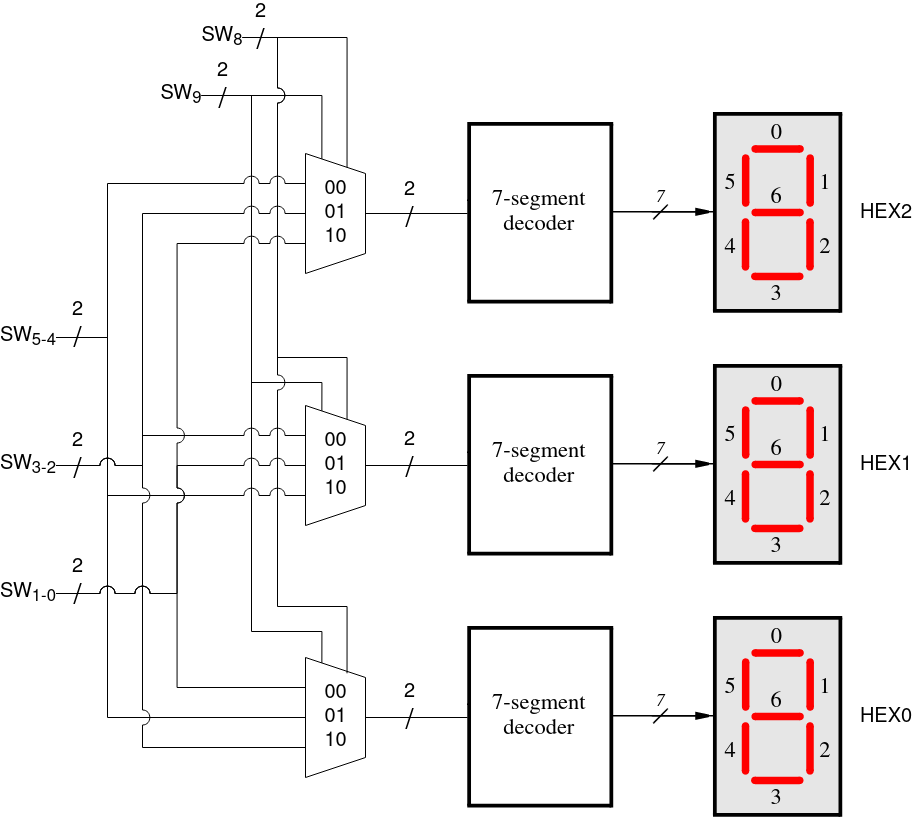

The diagram above was exported from draw.io. Its source (the exported page's mxGraphModel, read from the mxfile embedded in the PNG):
<mxGraphModel dx="2017" dy="2274" grid="0" gridSize="10" guides="1" tooltips="1" connect="1" arrows="1" fold="1" page="1" pageScale="1" pageWidth="900" pageHeight="1600" background="#ffffff" math="0" shadow="0">
  <root>
    <mxCell id="0" />
    <mxCell id="1" parent="0" />
    <mxCell id="3Roe9ZjdDoahewRHw3Tf-28" style="edgeStyle=orthogonalEdgeStyle;rounded=0;orthogonalLoop=1;jettySize=auto;html=1;entryX=0;entryY=0.75;entryDx=0;entryDy=0;endArrow=none;endFill=0;fontSize=20;" edge="1" parent="1" source="3Roe9ZjdDoahewRHw3Tf-21" target="3Roe9ZjdDoahewRHw3Tf-9">
      <mxGeometry relative="1" as="geometry">
        <Array as="points">
          <mxPoint x="173" y="33" />
          <mxPoint x="173" y="320" />
          <mxPoint x="243" y="320" />
        </Array>
      </mxGeometry>
    </mxCell>
    <mxCell id="3Roe9ZjdDoahewRHw3Tf-2" value="" style="shape=image;verticalLabelPosition=bottom;labelBackgroundColor=#ffffff;verticalAlign=top;aspect=fixed;imageAspect=0;image=data:image/png,(base64 omitted: 12824 chars);" vertex="1" parent="1">
      <mxGeometry x="389" y="50" width="377" height="202" as="geometry" />
    </mxCell>
    <mxCell id="3Roe9ZjdDoahewRHw3Tf-3" value="" style="shape=image;verticalLabelPosition=bottom;labelBackgroundColor=#ffffff;verticalAlign=top;aspect=fixed;imageAspect=0;image=data:image/png,(base64 omitted: 12824 chars);" vertex="1" parent="1">
      <mxGeometry x="389" y="302" width="377" height="202" as="geometry" />
    </mxCell>
    <mxCell id="3Roe9ZjdDoahewRHw3Tf-4" value="" style="shape=image;verticalLabelPosition=bottom;labelBackgroundColor=#ffffff;verticalAlign=top;aspect=fixed;imageAspect=0;image=data:image/png,(base64 omitted: 12824 chars);" vertex="1" parent="1">
      <mxGeometry x="389" y="554" width="377" height="202" as="geometry" />
    </mxCell>
    <mxCell id="3Roe9ZjdDoahewRHw3Tf-7" style="edgeStyle=orthogonalEdgeStyle;rounded=0;orthogonalLoop=1;jettySize=auto;html=1;endArrow=none;endFill=0;" edge="1" parent="1" source="3Roe9ZjdDoahewRHw3Tf-5" target="3Roe9ZjdDoahewRHw3Tf-4">
      <mxGeometry relative="1" as="geometry" />
    </mxCell>
    <mxCell id="3Roe9ZjdDoahewRHw3Tf-5" value="" style="shape=trapezoid;perimeter=trapezoidPerimeter;whiteSpace=wrap;html=1;fixedSize=1;rotation=90;labelBackgroundColor=#ffffff;" vertex="1" parent="1">
      <mxGeometry x="197" y="625" width="120" height="60" as="geometry" />
    </mxCell>
    <mxCell id="3Roe9ZjdDoahewRHw3Tf-8" style="edgeStyle=orthogonalEdgeStyle;rounded=0;orthogonalLoop=1;jettySize=auto;html=1;endArrow=none;endFill=0;" edge="1" parent="1" source="3Roe9ZjdDoahewRHw3Tf-9">
      <mxGeometry relative="1" as="geometry">
        <mxPoint x="389.0000000000002" y="403" as="targetPoint" />
      </mxGeometry>
    </mxCell>
    <mxCell id="3Roe9ZjdDoahewRHw3Tf-9" value="" style="shape=trapezoid;perimeter=trapezoidPerimeter;whiteSpace=wrap;html=1;fixedSize=1;rotation=90;labelBackgroundColor=#ffffff;" vertex="1" parent="1">
      <mxGeometry x="197" y="373" width="120" height="60" as="geometry" />
    </mxCell>
    <mxCell id="3Roe9ZjdDoahewRHw3Tf-10" style="edgeStyle=orthogonalEdgeStyle;rounded=0;orthogonalLoop=1;jettySize=auto;html=1;endArrow=none;endFill=0;" edge="1" parent="1" source="3Roe9ZjdDoahewRHw3Tf-11">
      <mxGeometry relative="1" as="geometry">
        <mxPoint x="389.0000000000002" y="151" as="targetPoint" />
      </mxGeometry>
    </mxCell>
    <mxCell id="3Roe9ZjdDoahewRHw3Tf-11" value="" style="shape=trapezoid;perimeter=trapezoidPerimeter;whiteSpace=wrap;html=1;fixedSize=1;rotation=90;" vertex="1" parent="1">
      <mxGeometry x="197" y="121" width="120" height="60" as="geometry" />
    </mxCell>
    <mxCell id="3Roe9ZjdDoahewRHw3Tf-12" value="&lt;div style=&quot;font-size: 20px;&quot;&gt;00&lt;/div&gt;&lt;div style=&quot;font-size: 20px;&quot;&gt;01&lt;/div&gt;&lt;div style=&quot;font-size: 20px;&quot;&gt;10&lt;br style=&quot;font-size: 20px;&quot;&gt;&lt;/div&gt;" style="text;html=1;align=center;verticalAlign=middle;resizable=0;points=[];autosize=1;fontSize=20;labelBackgroundColor=#ffffff;" vertex="1" parent="1">
      <mxGeometry x="241" y="113" width="32" height="76" as="geometry" />
    </mxCell>
    <mxCell id="3Roe9ZjdDoahewRHw3Tf-14" value="&lt;div style=&quot;font-size: 20px;&quot;&gt;00&lt;/div&gt;&lt;div style=&quot;font-size: 20px;&quot;&gt;01&lt;/div&gt;&lt;div style=&quot;font-size: 20px;&quot;&gt;10&lt;br style=&quot;font-size: 20px;&quot;&gt;&lt;/div&gt;" style="text;html=1;align=center;verticalAlign=middle;resizable=0;points=[];autosize=1;fontSize=20;" vertex="1" parent="1">
      <mxGeometry x="241" y="365" width="32" height="76" as="geometry" />
    </mxCell>
    <mxCell id="3Roe9ZjdDoahewRHw3Tf-15" value="&lt;div style=&quot;font-size: 20px;&quot;&gt;00&lt;/div&gt;&lt;div style=&quot;font-size: 20px;&quot;&gt;01&lt;/div&gt;&lt;div style=&quot;font-size: 20px;&quot;&gt;10&lt;br style=&quot;font-size: 20px;&quot;&gt;&lt;/div&gt;" style="text;html=1;align=center;verticalAlign=middle;resizable=0;points=[];autosize=1;fontSize=20;" vertex="1" parent="1">
      <mxGeometry x="241" y="617" width="32" height="76" as="geometry" />
    </mxCell>
    <mxCell id="3Roe9ZjdDoahewRHw3Tf-45" value="HEX0" style="text;html=1;strokeColor=none;fillColor=none;align=center;verticalAlign=middle;whiteSpace=wrap;rounded=0;labelBackgroundColor=#ffffff;fontSize=20;" vertex="1" parent="1">
      <mxGeometry x="788" y="645" width="40" height="20" as="geometry" />
    </mxCell>
    <mxCell id="3Roe9ZjdDoahewRHw3Tf-48" value="HEX1" style="text;html=1;strokeColor=none;fillColor=none;align=center;verticalAlign=middle;whiteSpace=wrap;rounded=0;labelBackgroundColor=#ffffff;fontSize=20;" vertex="1" parent="1">
      <mxGeometry x="788" y="393" width="40" height="20" as="geometry" />
    </mxCell>
    <mxCell id="3Roe9ZjdDoahewRHw3Tf-49" value="HEX2" style="text;html=1;strokeColor=none;fillColor=none;align=center;verticalAlign=middle;whiteSpace=wrap;rounded=0;labelBackgroundColor=#ffffff;fontSize=20;" vertex="1" parent="1">
      <mxGeometry x="788" y="141" width="40" height="20" as="geometry" />
    </mxCell>
    <mxCell id="3Roe9ZjdDoahewRHw3Tf-74" value="&lt;div&gt;2&lt;/div&gt;&lt;div&gt;&lt;font style=&quot;font-size: 29px&quot;&gt;/&lt;/font&gt;&lt;br&gt;&lt;/div&gt;" style="text;html=1;align=center;verticalAlign=middle;resizable=0;points=[];autosize=1;fontSize=20;" vertex="1" parent="1">
      <mxGeometry x="320" y="368" width="21" height="54" as="geometry" />
    </mxCell>
    <mxCell id="3Roe9ZjdDoahewRHw3Tf-76" value="&lt;div&gt;2&lt;/div&gt;&lt;div&gt;&lt;font style=&quot;font-size: 29px&quot;&gt;/&lt;/font&gt;&lt;br&gt;&lt;/div&gt;" style="text;html=1;align=center;verticalAlign=middle;resizable=0;points=[];autosize=1;fontSize=20;" vertex="1" parent="1">
      <mxGeometry x="320" y="620" width="21" height="54" as="geometry" />
    </mxCell>
    <mxCell id="3Roe9ZjdDoahewRHw3Tf-79" value="&lt;div&gt;2&lt;/div&gt;&lt;div&gt;&lt;font style=&quot;font-size: 29px&quot;&gt;/&lt;/font&gt;&lt;br&gt;&lt;/div&gt;" style="text;html=1;align=center;verticalAlign=middle;resizable=0;points=[];autosize=1;fontSize=20;" vertex="1" parent="1">
      <mxGeometry x="320" y="118" width="21" height="54" as="geometry" />
    </mxCell>
    <mxCell id="3Roe9ZjdDoahewRHw3Tf-80" value="&lt;div&gt;2&lt;/div&gt;&lt;div&gt;&lt;font style=&quot;font-size: 29px&quot;&gt;/&lt;/font&gt;&lt;br&gt;&lt;/div&gt;" style="text;html=1;align=center;verticalAlign=middle;resizable=0;points=[];autosize=1;fontSize=20;" vertex="1" parent="1">
      <mxGeometry x="-11" y="495" width="21" height="54" as="geometry" />
    </mxCell>
    <mxCell id="3Roe9ZjdDoahewRHw3Tf-81" value="&lt;div&gt;2&lt;/div&gt;&lt;div&gt;&lt;font style=&quot;font-size: 29px&quot;&gt;/&lt;/font&gt;&lt;br&gt;&lt;/div&gt;" style="text;html=1;align=center;verticalAlign=middle;resizable=0;points=[];autosize=1;fontSize=20;" vertex="1" parent="1">
      <mxGeometry x="-11" y="369" width="21" height="54" as="geometry" />
    </mxCell>
    <mxCell id="3Roe9ZjdDoahewRHw3Tf-82" value="&lt;div&gt;2&lt;/div&gt;&lt;div&gt;&lt;font style=&quot;font-size: 29px&quot;&gt;/&lt;/font&gt;&lt;br&gt;&lt;/div&gt;" style="text;html=1;align=center;verticalAlign=middle;resizable=0;points=[];autosize=1;fontSize=20;" vertex="1" parent="1">
      <mxGeometry x="-11" y="238" width="21" height="54" as="geometry" />
    </mxCell>
    <mxCell id="3Roe9ZjdDoahewRHw3Tf-84" value="&lt;div&gt;2&lt;/div&gt;&lt;div&gt;&lt;font style=&quot;font-size: 29px&quot;&gt;/&lt;/font&gt;&lt;br&gt;&lt;/div&gt;" style="text;html=1;align=center;verticalAlign=middle;resizable=0;points=[];autosize=1;fontSize=20;" vertex="1" parent="1">
      <mxGeometry x="171" y="-60" width="21" height="54" as="geometry" />
    </mxCell>
    <mxCell id="3Roe9ZjdDoahewRHw3Tf-85" value="&lt;div&gt;2&lt;/div&gt;&lt;div&gt;&lt;font style=&quot;font-size: 29px&quot;&gt;/&lt;/font&gt;&lt;br&gt;&lt;/div&gt;" style="text;html=1;align=center;verticalAlign=middle;resizable=0;points=[];autosize=1;fontSize=20;" vertex="1" parent="1">
      <mxGeometry x="133.5" y="-1" width="21" height="54" as="geometry" />
    </mxCell>
    <mxCell id="3Roe9ZjdDoahewRHw3Tf-27" style="edgeStyle=orthogonalEdgeStyle;rounded=0;orthogonalLoop=1;jettySize=auto;html=1;entryX=0;entryY=0.75;entryDx=0;entryDy=0;endArrow=none;endFill=0;fontSize=20;sketch=0;shadow=0;" edge="1" parent="1" source="3Roe9ZjdDoahewRHw3Tf-21" target="3Roe9ZjdDoahewRHw3Tf-11">
      <mxGeometry relative="1" as="geometry" />
    </mxCell>
    <mxCell id="3Roe9ZjdDoahewRHw3Tf-29" style="edgeStyle=orthogonalEdgeStyle;rounded=0;orthogonalLoop=1;jettySize=auto;html=1;entryX=0;entryY=0.75;entryDx=0;entryDy=0;endArrow=none;endFill=0;fontSize=20;" edge="1" parent="1" source="3Roe9ZjdDoahewRHw3Tf-21" target="3Roe9ZjdDoahewRHw3Tf-5">
      <mxGeometry relative="1" as="geometry">
        <Array as="points">
          <mxPoint x="173" y="33" />
          <mxPoint x="173" y="569" />
          <mxPoint x="243" y="569" />
        </Array>
      </mxGeometry>
    </mxCell>
    <mxCell id="3Roe9ZjdDoahewRHw3Tf-35" style="edgeStyle=orthogonalEdgeStyle;rounded=0;sketch=0;jumpStyle=arc;jumpSize=15;orthogonalLoop=1;jettySize=auto;html=1;entryX=0;entryY=0.25;entryDx=0;entryDy=0;shadow=0;endArrow=none;endFill=0;fontSize=20;" edge="1" parent="1" source="3Roe9ZjdDoahewRHw3Tf-22" target="3Roe9ZjdDoahewRHw3Tf-11">
      <mxGeometry relative="1" as="geometry" />
    </mxCell>
    <mxCell id="3Roe9ZjdDoahewRHw3Tf-25" style="edgeStyle=orthogonalEdgeStyle;rounded=0;orthogonalLoop=1;jettySize=auto;html=1;entryX=0;entryY=0.25;entryDx=0;entryDy=0;endArrow=none;endFill=0;fontSize=20;jumpStyle=arc;jumpSize=15;exitX=1;exitY=0.5;exitDx=0;exitDy=0;" edge="1" parent="1" source="3Roe9ZjdDoahewRHw3Tf-22" target="3Roe9ZjdDoahewRHw3Tf-9">
      <mxGeometry relative="1" as="geometry">
        <Array as="points">
          <mxPoint x="199" y="-25" />
          <mxPoint x="199" y="295" />
          <mxPoint x="269" y="295" />
        </Array>
      </mxGeometry>
    </mxCell>
    <mxCell id="3Roe9ZjdDoahewRHw3Tf-34" style="edgeStyle=orthogonalEdgeStyle;rounded=0;orthogonalLoop=1;jettySize=auto;html=1;entryX=0;entryY=0.25;entryDx=0;entryDy=0;endArrow=none;endFill=0;fontSize=20;jumpStyle=arc;jumpSize=15;exitX=1;exitY=0.5;exitDx=0;exitDy=0;" edge="1" parent="1" source="3Roe9ZjdDoahewRHw3Tf-22">
      <mxGeometry relative="1" as="geometry">
        <mxPoint x="185" y="-5" as="sourcePoint" />
        <mxPoint x="268.5384615384619" y="610.7861538461539" as="targetPoint" />
        <Array as="points">
          <mxPoint x="199" y="-25" />
          <mxPoint x="199" y="544" />
          <mxPoint x="269" y="544" />
        </Array>
      </mxGeometry>
    </mxCell>
    <mxCell id="3Roe9ZjdDoahewRHw3Tf-71" style="edgeStyle=orthogonalEdgeStyle;rounded=0;sketch=0;jumpStyle=arc;jumpSize=15;orthogonalLoop=1;jettySize=auto;html=1;entryX=0.5;entryY=1;entryDx=0;entryDy=0;shadow=0;endArrow=none;endFill=0;fontSize=20;" edge="1" parent="1" source="3Roe9ZjdDoahewRHw3Tf-37" target="3Roe9ZjdDoahewRHw3Tf-5">
      <mxGeometry relative="1" as="geometry">
        <Array as="points">
          <mxPoint x="29" y="275" />
          <mxPoint x="29" y="655" />
        </Array>
      </mxGeometry>
    </mxCell>
    <mxCell id="3Roe9ZjdDoahewRHw3Tf-70" style="edgeStyle=orthogonalEdgeStyle;rounded=0;sketch=0;jumpStyle=arc;jumpSize=15;orthogonalLoop=1;jettySize=auto;html=1;entryX=0.75;entryY=1;entryDx=0;entryDy=0;shadow=0;endArrow=none;endFill=0;fontSize=20;" edge="1" parent="1" source="3Roe9ZjdDoahewRHw3Tf-37" target="3Roe9ZjdDoahewRHw3Tf-9">
      <mxGeometry relative="1" as="geometry">
        <Array as="points">
          <mxPoint x="29" y="275" />
          <mxPoint x="29" y="433" />
        </Array>
      </mxGeometry>
    </mxCell>
    <mxCell id="3Roe9ZjdDoahewRHw3Tf-69" style="edgeStyle=orthogonalEdgeStyle;rounded=0;sketch=0;jumpStyle=arc;jumpSize=15;orthogonalLoop=1;jettySize=auto;html=1;entryX=0.25;entryY=1;entryDx=0;entryDy=0;shadow=0;endArrow=none;endFill=0;fontSize=20;" edge="1" parent="1" source="3Roe9ZjdDoahewRHw3Tf-37" target="3Roe9ZjdDoahewRHw3Tf-11">
      <mxGeometry relative="1" as="geometry">
        <Array as="points">
          <mxPoint x="29" y="275" />
          <mxPoint x="29" y="121" />
        </Array>
      </mxGeometry>
    </mxCell>
    <mxCell id="3Roe9ZjdDoahewRHw3Tf-65" style="edgeStyle=orthogonalEdgeStyle;rounded=0;sketch=0;jumpStyle=arc;jumpSize=15;orthogonalLoop=1;jettySize=auto;html=1;entryX=0.75;entryY=1;entryDx=0;entryDy=0;shadow=0;endArrow=none;endFill=0;fontSize=20;" edge="1" parent="1" source="3Roe9ZjdDoahewRHw3Tf-38" target="3Roe9ZjdDoahewRHw3Tf-5">
      <mxGeometry relative="1" as="geometry">
        <Array as="points">
          <mxPoint x="64" y="403" />
          <mxPoint x="64" y="685" />
        </Array>
      </mxGeometry>
    </mxCell>
    <mxCell id="3Roe9ZjdDoahewRHw3Tf-68" style="edgeStyle=orthogonalEdgeStyle;rounded=0;sketch=0;jumpStyle=arc;jumpSize=15;orthogonalLoop=1;jettySize=auto;html=1;entryX=0.5;entryY=1;entryDx=0;entryDy=0;shadow=0;endArrow=none;endFill=0;fontSize=20;" edge="1" parent="1" source="3Roe9ZjdDoahewRHw3Tf-38" target="3Roe9ZjdDoahewRHw3Tf-11">
      <mxGeometry relative="1" as="geometry">
        <Array as="points">
          <mxPoint x="64" y="403" />
          <mxPoint x="64" y="151" />
        </Array>
      </mxGeometry>
    </mxCell>
    <mxCell id="3Roe9ZjdDoahewRHw3Tf-62" style="edgeStyle=orthogonalEdgeStyle;rounded=0;sketch=0;jumpStyle=arc;jumpSize=15;orthogonalLoop=1;jettySize=auto;html=1;entryX=0.25;entryY=1;entryDx=0;entryDy=0;shadow=0;endArrow=none;endFill=0;fontSize=20;" edge="1" parent="1" source="3Roe9ZjdDoahewRHw3Tf-39" target="3Roe9ZjdDoahewRHw3Tf-5">
      <mxGeometry relative="1" as="geometry" />
    </mxCell>
    <mxCell id="3Roe9ZjdDoahewRHw3Tf-67" style="edgeStyle=orthogonalEdgeStyle;rounded=0;sketch=0;jumpStyle=arc;jumpSize=15;orthogonalLoop=1;jettySize=auto;html=1;entryX=0.25;entryY=1;entryDx=0;entryDy=0;shadow=0;endArrow=none;endFill=0;fontSize=20;" edge="1" parent="1" source="3Roe9ZjdDoahewRHw3Tf-38" target="3Roe9ZjdDoahewRHw3Tf-9">
      <mxGeometry relative="1" as="geometry">
        <Array as="points">
          <mxPoint x="64" y="403" />
          <mxPoint x="64" y="373" />
        </Array>
      </mxGeometry>
    </mxCell>
    <mxCell id="3Roe9ZjdDoahewRHw3Tf-64" style="edgeStyle=orthogonalEdgeStyle;rounded=0;sketch=0;jumpStyle=arc;jumpSize=15;orthogonalLoop=1;jettySize=auto;html=1;entryX=0.75;entryY=1;entryDx=0;entryDy=0;shadow=0;endArrow=none;endFill=0;fontSize=20;" edge="1" parent="1" source="3Roe9ZjdDoahewRHw3Tf-39" target="3Roe9ZjdDoahewRHw3Tf-11">
      <mxGeometry relative="1" as="geometry" />
    </mxCell>
    <mxCell id="3Roe9ZjdDoahewRHw3Tf-63" style="edgeStyle=orthogonalEdgeStyle;rounded=0;sketch=0;jumpStyle=arc;jumpSize=15;orthogonalLoop=1;jettySize=auto;html=1;entryX=0.5;entryY=1;entryDx=0;entryDy=0;shadow=0;endArrow=none;endFill=0;fontSize=20;" edge="1" parent="1" source="3Roe9ZjdDoahewRHw3Tf-39" target="3Roe9ZjdDoahewRHw3Tf-9">
      <mxGeometry relative="1" as="geometry" />
    </mxCell>
    <mxCell id="3Roe9ZjdDoahewRHw3Tf-37" value="SW&lt;sub&gt;5-4&lt;/sub&gt;" style="text;html=1;strokeColor=none;fillColor=none;align=center;verticalAlign=middle;whiteSpace=wrap;rounded=0;labelBackgroundColor=#ffffff;fontSize=20;" vertex="1" parent="1">
      <mxGeometry x="-70" y="265" width="40" height="20" as="geometry" />
    </mxCell>
    <mxCell id="3Roe9ZjdDoahewRHw3Tf-38" value="SW&lt;sub&gt;3-2&lt;/sub&gt;" style="text;html=1;strokeColor=none;fillColor=none;align=center;verticalAlign=middle;whiteSpace=wrap;rounded=0;labelBackgroundColor=#ffffff;fontSize=20;" vertex="1" parent="1">
      <mxGeometry x="-70" y="393" width="40" height="20" as="geometry" />
    </mxCell>
    <mxCell id="3Roe9ZjdDoahewRHw3Tf-39" value="SW&lt;sub&gt;1-0&lt;/sub&gt;" style="text;html=1;strokeColor=none;fillColor=none;align=center;verticalAlign=middle;whiteSpace=wrap;rounded=0;labelBackgroundColor=#ffffff;fontSize=20;" vertex="1" parent="1">
      <mxGeometry x="-70" y="521" width="40" height="20" as="geometry" />
    </mxCell>
    <mxCell id="3Roe9ZjdDoahewRHw3Tf-21" value="SW&lt;sub&gt;9&lt;/sub&gt;" style="text;html=1;strokeColor=none;fillColor=none;align=center;verticalAlign=middle;whiteSpace=wrap;rounded=0;labelBackgroundColor=#ffffff;fontSize=20;" vertex="1" parent="1">
      <mxGeometry x="83" y="23" width="40" height="20" as="geometry" />
    </mxCell>
    <mxCell id="3Roe9ZjdDoahewRHw3Tf-22" value="SW&lt;sub&gt;8&lt;/sub&gt;" style="text;html=1;strokeColor=none;fillColor=none;align=center;verticalAlign=middle;whiteSpace=wrap;rounded=0;labelBackgroundColor=#ffffff;fontSize=20;" vertex="1" parent="1">
      <mxGeometry x="124" y="-35" width="40" height="20" as="geometry" />
    </mxCell>
  </root>
</mxGraphModel>